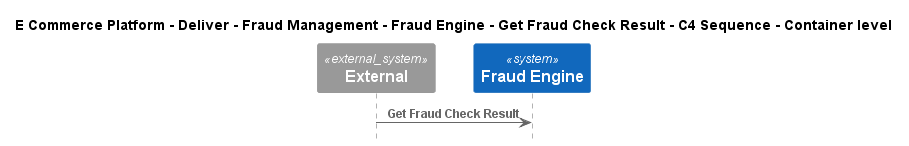

The diagram above was rendered by PlantUML. Its source (embedded in the PNG):
@startuml
!include ..\..\..\..\..\..\..\.c4s\C4_Sequence.puml

title E Commerce Platform - Deliver - Fraud Management - Fraud Engine - Get Fraud Check Result - C4 Sequence - Container level

System_Ext(C4InterFlow.SoftwareSystems.ExternalSystem, "External", "")
System(ECommercePlatform.Deliver.FraudManagement.SoftwareSystems.FraudEngine, "Fraud Engine", "")

Rel(C4InterFlow.SoftwareSystems.ExternalSystem, ECommercePlatform.Deliver.FraudManagement.SoftwareSystems.FraudEngine, "Get Fraud Check Result")


@enduml